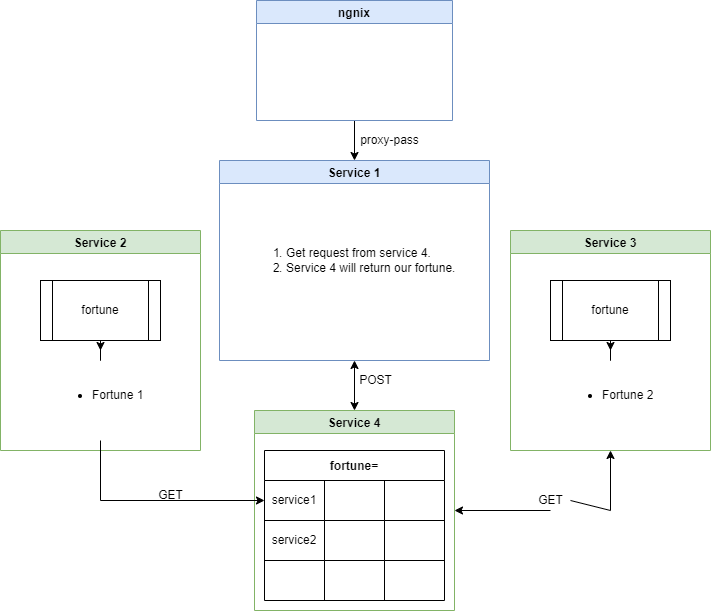

The diagram above was exported from draw.io. Its source (the exported page's mxGraphModel, read from the mxfile embedded in the PNG):
<mxGraphModel dx="1422" dy="800" grid="1" gridSize="10" guides="1" tooltips="1" connect="1" arrows="1" fold="1" page="1" pageScale="1" pageWidth="827" pageHeight="1169" math="0" shadow="0">
  <root>
    <mxCell id="0" />
    <mxCell id="1" parent="0" />
    <mxCell id="5ic7RPLvJpgwm_9R8o-9-2" value="Service 2" style="swimlane;fillColor=#d5e8d4;strokeColor=#82b366;" parent="1" vertex="1">
      <mxGeometry x="60" y="320" width="200" height="220" as="geometry" />
    </mxCell>
    <mxCell id="5ic7RPLvJpgwm_9R8o-9-13" style="edgeStyle=orthogonalEdgeStyle;rounded=0;orthogonalLoop=1;jettySize=auto;html=1;exitX=0.5;exitY=1;exitDx=0;exitDy=0;" parent="5ic7RPLvJpgwm_9R8o-9-2" source="5ic7RPLvJpgwm_9R8o-9-8" target="5ic7RPLvJpgwm_9R8o-9-10" edge="1">
      <mxGeometry relative="1" as="geometry" />
    </mxCell>
    <mxCell id="5ic7RPLvJpgwm_9R8o-9-8" value="fortune" style="shape=process;whiteSpace=wrap;html=1;backgroundOutline=1;" parent="5ic7RPLvJpgwm_9R8o-9-2" vertex="1">
      <mxGeometry x="40" y="50" width="120" height="60" as="geometry" />
    </mxCell>
    <mxCell id="5ic7RPLvJpgwm_9R8o-9-10" value="&lt;ul&gt;&lt;li&gt;Fortune 1&amp;nbsp;&lt;/li&gt;&lt;/ul&gt;" style="text;strokeColor=none;fillColor=none;html=1;whiteSpace=wrap;verticalAlign=middle;overflow=hidden;" parent="5ic7RPLvJpgwm_9R8o-9-2" vertex="1">
      <mxGeometry x="50" y="120" width="100" height="90" as="geometry" />
    </mxCell>
    <mxCell id="5ic7RPLvJpgwm_9R8o-9-3" value="Service 3" style="swimlane;fillColor=#d5e8d4;strokeColor=#82b366;" parent="1" vertex="1">
      <mxGeometry x="570" y="320" width="200" height="220" as="geometry" />
    </mxCell>
    <mxCell id="5ic7RPLvJpgwm_9R8o-9-12" style="edgeStyle=orthogonalEdgeStyle;rounded=0;orthogonalLoop=1;jettySize=auto;html=1;exitX=0.5;exitY=1;exitDx=0;exitDy=0;" parent="5ic7RPLvJpgwm_9R8o-9-3" source="5ic7RPLvJpgwm_9R8o-9-9" target="5ic7RPLvJpgwm_9R8o-9-11" edge="1">
      <mxGeometry relative="1" as="geometry" />
    </mxCell>
    <mxCell id="5ic7RPLvJpgwm_9R8o-9-9" value="fortune" style="shape=process;whiteSpace=wrap;html=1;backgroundOutline=1;" parent="5ic7RPLvJpgwm_9R8o-9-3" vertex="1">
      <mxGeometry x="40" y="50" width="120" height="60" as="geometry" />
    </mxCell>
    <mxCell id="5ic7RPLvJpgwm_9R8o-9-11" value="&lt;ul&gt;&lt;li&gt;Fortune 2&lt;/li&gt;&lt;/ul&gt;" style="text;strokeColor=none;fillColor=none;html=1;whiteSpace=wrap;verticalAlign=middle;overflow=hidden;" parent="5ic7RPLvJpgwm_9R8o-9-3" vertex="1">
      <mxGeometry x="50" y="120" width="100" height="90" as="geometry" />
    </mxCell>
    <mxCell id="5ic7RPLvJpgwm_9R8o-9-4" value="Service 4" style="swimlane;fillColor=#d5e8d4;strokeColor=#82b366;" parent="1" vertex="1">
      <mxGeometry x="314" y="500" width="200" height="200" as="geometry" />
    </mxCell>
    <mxCell id="5ic7RPLvJpgwm_9R8o-9-15" value="fortune=" style="shape=table;startSize=30;container=1;collapsible=0;childLayout=tableLayout;fontStyle=1;align=center;pointerEvents=1;" parent="5ic7RPLvJpgwm_9R8o-9-4" vertex="1">
      <mxGeometry x="10" y="40" width="180" height="150" as="geometry" />
    </mxCell>
    <mxCell id="5ic7RPLvJpgwm_9R8o-9-16" value="" style="shape=partialRectangle;html=1;whiteSpace=wrap;collapsible=0;dropTarget=0;pointerEvents=0;fillColor=none;top=0;left=0;bottom=0;right=0;points=[[0,0.5],[1,0.5]];portConstraint=eastwest;" parent="5ic7RPLvJpgwm_9R8o-9-15" vertex="1">
      <mxGeometry y="30" width="180" height="40" as="geometry" />
    </mxCell>
    <mxCell id="5ic7RPLvJpgwm_9R8o-9-17" value="service1" style="shape=partialRectangle;html=1;whiteSpace=wrap;connectable=0;fillColor=none;top=0;left=0;bottom=0;right=0;overflow=hidden;pointerEvents=1;" parent="5ic7RPLvJpgwm_9R8o-9-16" vertex="1">
      <mxGeometry width="60" height="40" as="geometry">
        <mxRectangle width="60" height="40" as="alternateBounds" />
      </mxGeometry>
    </mxCell>
    <mxCell id="5ic7RPLvJpgwm_9R8o-9-18" value="" style="shape=partialRectangle;html=1;whiteSpace=wrap;connectable=0;fillColor=none;top=0;left=0;bottom=0;right=0;overflow=hidden;pointerEvents=1;" parent="5ic7RPLvJpgwm_9R8o-9-16" vertex="1">
      <mxGeometry x="60" width="60" height="40" as="geometry">
        <mxRectangle width="60" height="40" as="alternateBounds" />
      </mxGeometry>
    </mxCell>
    <mxCell id="5ic7RPLvJpgwm_9R8o-9-19" value="" style="shape=partialRectangle;html=1;whiteSpace=wrap;connectable=0;fillColor=none;top=0;left=0;bottom=0;right=0;overflow=hidden;pointerEvents=1;" parent="5ic7RPLvJpgwm_9R8o-9-16" vertex="1">
      <mxGeometry x="120" width="60" height="40" as="geometry">
        <mxRectangle width="60" height="40" as="alternateBounds" />
      </mxGeometry>
    </mxCell>
    <mxCell id="5ic7RPLvJpgwm_9R8o-9-20" value="" style="shape=partialRectangle;html=1;whiteSpace=wrap;collapsible=0;dropTarget=0;pointerEvents=0;fillColor=none;top=0;left=0;bottom=0;right=0;points=[[0,0.5],[1,0.5]];portConstraint=eastwest;" parent="5ic7RPLvJpgwm_9R8o-9-15" vertex="1">
      <mxGeometry y="70" width="180" height="40" as="geometry" />
    </mxCell>
    <mxCell id="5ic7RPLvJpgwm_9R8o-9-21" value="service2" style="shape=partialRectangle;html=1;whiteSpace=wrap;connectable=0;fillColor=none;top=0;left=0;bottom=0;right=0;overflow=hidden;pointerEvents=1;" parent="5ic7RPLvJpgwm_9R8o-9-20" vertex="1">
      <mxGeometry width="60" height="40" as="geometry">
        <mxRectangle width="60" height="40" as="alternateBounds" />
      </mxGeometry>
    </mxCell>
    <mxCell id="5ic7RPLvJpgwm_9R8o-9-22" value="" style="shape=partialRectangle;html=1;whiteSpace=wrap;connectable=0;fillColor=none;top=0;left=0;bottom=0;right=0;overflow=hidden;pointerEvents=1;" parent="5ic7RPLvJpgwm_9R8o-9-20" vertex="1">
      <mxGeometry x="60" width="60" height="40" as="geometry">
        <mxRectangle width="60" height="40" as="alternateBounds" />
      </mxGeometry>
    </mxCell>
    <mxCell id="5ic7RPLvJpgwm_9R8o-9-23" value="" style="shape=partialRectangle;html=1;whiteSpace=wrap;connectable=0;fillColor=none;top=0;left=0;bottom=0;right=0;overflow=hidden;pointerEvents=1;" parent="5ic7RPLvJpgwm_9R8o-9-20" vertex="1">
      <mxGeometry x="120" width="60" height="40" as="geometry">
        <mxRectangle width="60" height="40" as="alternateBounds" />
      </mxGeometry>
    </mxCell>
    <mxCell id="5ic7RPLvJpgwm_9R8o-9-24" value="" style="shape=partialRectangle;html=1;whiteSpace=wrap;collapsible=0;dropTarget=0;pointerEvents=0;fillColor=none;top=0;left=0;bottom=0;right=0;points=[[0,0.5],[1,0.5]];portConstraint=eastwest;" parent="5ic7RPLvJpgwm_9R8o-9-15" vertex="1">
      <mxGeometry y="110" width="180" height="40" as="geometry" />
    </mxCell>
    <mxCell id="5ic7RPLvJpgwm_9R8o-9-25" value="" style="shape=partialRectangle;html=1;whiteSpace=wrap;connectable=0;fillColor=none;top=0;left=0;bottom=0;right=0;overflow=hidden;pointerEvents=1;" parent="5ic7RPLvJpgwm_9R8o-9-24" vertex="1">
      <mxGeometry width="60" height="40" as="geometry">
        <mxRectangle width="60" height="40" as="alternateBounds" />
      </mxGeometry>
    </mxCell>
    <mxCell id="5ic7RPLvJpgwm_9R8o-9-26" value="" style="shape=partialRectangle;html=1;whiteSpace=wrap;connectable=0;fillColor=none;top=0;left=0;bottom=0;right=0;overflow=hidden;pointerEvents=1;" parent="5ic7RPLvJpgwm_9R8o-9-24" vertex="1">
      <mxGeometry x="60" width="60" height="40" as="geometry">
        <mxRectangle width="60" height="40" as="alternateBounds" />
      </mxGeometry>
    </mxCell>
    <mxCell id="5ic7RPLvJpgwm_9R8o-9-27" value="" style="shape=partialRectangle;html=1;whiteSpace=wrap;connectable=0;fillColor=none;top=0;left=0;bottom=0;right=0;overflow=hidden;pointerEvents=1;" parent="5ic7RPLvJpgwm_9R8o-9-24" vertex="1">
      <mxGeometry x="120" width="60" height="40" as="geometry">
        <mxRectangle width="60" height="40" as="alternateBounds" />
      </mxGeometry>
    </mxCell>
    <mxCell id="jJMSNFZGRmnqkI1wP6-o-2" style="edgeStyle=orthogonalEdgeStyle;rounded=0;orthogonalLoop=1;jettySize=auto;html=1;entryX=0.5;entryY=0;entryDx=0;entryDy=0;" parent="1" source="jJMSNFZGRmnqkI1wP6-o-1" target="5ic7RPLvJpgwm_9R8o-9-1" edge="1">
      <mxGeometry relative="1" as="geometry" />
    </mxCell>
    <mxCell id="jJMSNFZGRmnqkI1wP6-o-1" value="ngnix" style="swimlane;fillColor=#dae8fc;strokeColor=#6c8ebf;" parent="1" vertex="1">
      <mxGeometry x="316" y="90" width="196" height="120" as="geometry" />
    </mxCell>
    <mxCell id="5ic7RPLvJpgwm_9R8o-9-1" value="Service 1" style="swimlane;fillColor=#dae8fc;strokeColor=#6c8ebf;" parent="1" vertex="1">
      <mxGeometry x="279" y="250" width="270" height="200" as="geometry" />
    </mxCell>
    <mxCell id="5ic7RPLvJpgwm_9R8o-9-14" value="&lt;ol&gt;&lt;li&gt;Get request from service 4.&lt;/li&gt;&lt;li&gt;Service 4 will return our fortune.&lt;/li&gt;&lt;/ol&gt;" style="text;strokeColor=none;fillColor=none;html=1;whiteSpace=wrap;verticalAlign=middle;overflow=hidden;" parent="5ic7RPLvJpgwm_9R8o-9-1" vertex="1">
      <mxGeometry x="25" y="60" width="220" height="80" as="geometry" />
    </mxCell>
    <mxCell id="jJMSNFZGRmnqkI1wP6-o-5" style="edgeStyle=orthogonalEdgeStyle;rounded=0;orthogonalLoop=1;jettySize=auto;html=1;" parent="1" source="5ic7RPLvJpgwm_9R8o-9-10" target="5ic7RPLvJpgwm_9R8o-9-16" edge="1">
      <mxGeometry relative="1" as="geometry" />
    </mxCell>
    <mxCell id="V4esXB_ZnX_Rz8DNMovF-1" value="" style="endArrow=classic;startArrow=classic;html=1;rounded=0;exitX=0.5;exitY=0;exitDx=0;exitDy=0;entryX=0.5;entryY=1;entryDx=0;entryDy=0;" parent="1" source="5ic7RPLvJpgwm_9R8o-9-4" target="5ic7RPLvJpgwm_9R8o-9-1" edge="1">
      <mxGeometry width="50" height="50" relative="1" as="geometry">
        <mxPoint x="390" y="430" as="sourcePoint" />
        <mxPoint x="440" y="380" as="targetPoint" />
      </mxGeometry>
    </mxCell>
    <mxCell id="V4esXB_ZnX_Rz8DNMovF-2" value="" style="endArrow=classic;startArrow=none;html=1;rounded=0;entryX=0.5;entryY=1;entryDx=0;entryDy=0;exitX=1;exitY=0.5;exitDx=0;exitDy=0;" parent="1" source="Fr43FJhqVInwfPfXUdgE-1" target="5ic7RPLvJpgwm_9R8o-9-3" edge="1">
      <mxGeometry width="50" height="50" relative="1" as="geometry">
        <mxPoint x="390" y="430" as="sourcePoint" />
        <mxPoint x="440" y="380" as="targetPoint" />
        <Array as="points">
          <mxPoint x="670" y="600" />
        </Array>
      </mxGeometry>
    </mxCell>
    <mxCell id="V4esXB_ZnX_Rz8DNMovF-4" value="GET" style="text;html=1;align=center;verticalAlign=middle;resizable=0;points=[];autosize=1;strokeColor=none;fillColor=none;" parent="1" vertex="1">
      <mxGeometry x="210" y="575" width="40" height="20" as="geometry" />
    </mxCell>
    <mxCell id="V4esXB_ZnX_Rz8DNMovF-5" value="POST" style="text;html=1;align=center;verticalAlign=middle;resizable=0;points=[];autosize=1;strokeColor=none;fillColor=none;" parent="1" vertex="1">
      <mxGeometry x="410" y="460" width="50" height="20" as="geometry" />
    </mxCell>
    <mxCell id="V4esXB_ZnX_Rz8DNMovF-6" value="proxy-pass" style="text;html=1;align=center;verticalAlign=middle;resizable=0;points=[];autosize=1;strokeColor=none;fillColor=none;" parent="1" vertex="1">
      <mxGeometry x="414" y="220" width="70" height="20" as="geometry" />
    </mxCell>
    <mxCell id="Fr43FJhqVInwfPfXUdgE-1" value="GET" style="text;html=1;align=center;verticalAlign=middle;resizable=0;points=[];autosize=1;strokeColor=none;fillColor=none;" vertex="1" parent="1">
      <mxGeometry x="590" y="580" width="40" height="20" as="geometry" />
    </mxCell>
    <mxCell id="Fr43FJhqVInwfPfXUdgE-2" value="" style="endArrow=none;startArrow=classic;html=1;rounded=0;entryX=0.5;entryY=1;entryDx=0;entryDy=0;exitX=1;exitY=0.5;exitDx=0;exitDy=0;" edge="1" parent="1" source="5ic7RPLvJpgwm_9R8o-9-4" target="Fr43FJhqVInwfPfXUdgE-1">
      <mxGeometry width="50" height="50" relative="1" as="geometry">
        <mxPoint x="514" y="600" as="sourcePoint" />
        <mxPoint x="670" y="540" as="targetPoint" />
        <Array as="points" />
      </mxGeometry>
    </mxCell>
  </root>
</mxGraphModel>